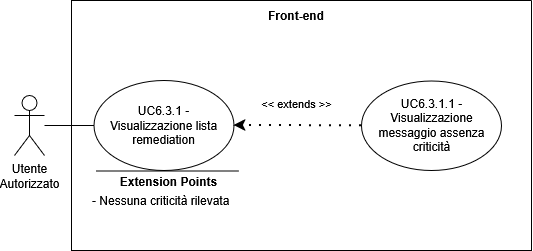

The diagram above was exported from draw.io. Its source (the exported page's mxGraphModel, read from the mxfile embedded in the PNG):
<mxGraphModel dx="-228" dy="-1579" grid="1" gridSize="10" guides="1" tooltips="1" connect="1" arrows="1" fold="1" page="1" pageScale="1" pageWidth="827" pageHeight="1169" math="0" shadow="0">
  <root>
    <mxCell id="0" />
    <mxCell id="1" parent="0" />
    <mxCell id="vZCrV3QipJqBOqEFSQp9-27" parent="1" style="shape=umlActor;verticalLabelPosition=bottom;verticalAlign=top;html=1;outlineConnect=0;align=center;" value="Utente&lt;div&gt;&lt;span style=&quot;background-color: transparent; color: light-dark(rgb(0, 0, 0), rgb(255, 255, 255));&quot;&gt;Autorizzato&lt;/span&gt;&lt;/div&gt;" vertex="1">
      <mxGeometry height="60" width="30" x="1820.0045045695986" y="2614.9992971365796" as="geometry" />
    </mxCell>
    <mxCell id="vZCrV3QipJqBOqEFSQp9-28" parent="1" style="swimlane;startSize=0;" value="" vertex="1">
      <mxGeometry height="250" width="460" x="1877" y="2520" as="geometry">
        <mxRectangle height="40" width="50" x="310" y="350" as="alternateBounds" />
      </mxGeometry>
    </mxCell>
    <mxCell id="vZCrV3QipJqBOqEFSQp9-31" parent="vZCrV3QipJqBOqEFSQp9-28" style="ellipse;whiteSpace=wrap;html=1;" value="" vertex="1">
      <mxGeometry height="89.5" width="140" x="290" y="80.5" as="geometry" />
    </mxCell>
    <mxCell id="vZCrV3QipJqBOqEFSQp9-32" parent="vZCrV3QipJqBOqEFSQp9-28" style="text;html=1;align=center;verticalAlign=middle;whiteSpace=wrap;rounded=0;" value="UC6.3.1.1 - Visualizzazione messaggio assenza criticità" vertex="1">
      <mxGeometry height="62" width="125" x="297.5" y="94" as="geometry" />
    </mxCell>
    <mxCell id="vZCrV3QipJqBOqEFSQp9-33" edge="1" parent="vZCrV3QipJqBOqEFSQp9-28" source="vZCrV3QipJqBOqEFSQp9-31" style="endArrow=classic;startArrow=none;endFill=1;startFill=0;html=1;verticalAlign=bottom;dashed=1;labelBackgroundColor=none;rounded=0;dashPattern=1 4;curved=0;endSize=6;strokeWidth=2;exitX=0;exitY=0.5;exitDx=0;exitDy=0;entryX=1;entryY=0.5;entryDx=0;entryDy=0;" target="vZCrV3QipJqBOqEFSQp9-29" value="&amp;lt;&amp;lt; extends &amp;gt;&amp;gt;">
      <mxGeometry relative="1" width="160" x="0.0223" y="-12" as="geometry">
        <mxPoint as="offset" />
        <Array as="points" />
        <mxPoint x="170" y="419" as="sourcePoint" />
        <mxPoint x="164.82549543040136" y="388.28070286342063" as="targetPoint" />
      </mxGeometry>
    </mxCell>
    <mxCell id="vZCrV3QipJqBOqEFSQp9-34" parent="vZCrV3QipJqBOqEFSQp9-28" style="text;html=1;align=center;verticalAlign=middle;whiteSpace=wrap;rounded=0;perimeterSpacing=1;strokeColor=none;fontStyle=1" value="Front-end" vertex="1">
      <mxGeometry height="30" width="60" x="195" as="geometry" />
    </mxCell>
    <mxCell id="vZCrV3QipJqBOqEFSQp9-29" parent="vZCrV3QipJqBOqEFSQp9-28" style="ellipse;whiteSpace=wrap;html=1;" value="" vertex="1">
      <mxGeometry height="90" width="140" x="22.5" y="80" as="geometry" />
    </mxCell>
    <mxCell id="vZCrV3QipJqBOqEFSQp9-30" parent="vZCrV3QipJqBOqEFSQp9-28" style="text;html=1;align=center;verticalAlign=middle;whiteSpace=wrap;rounded=0;" value="&lt;div style=&quot;&quot;&gt;UC6.3.1 - Visualizzazione lista remediation&lt;/div&gt;" vertex="1">
      <mxGeometry height="70" width="135" x="25" y="90" as="geometry" />
    </mxCell>
    <mxCell id="vZCrV3QipJqBOqEFSQp9-47" edge="1" parent="vZCrV3QipJqBOqEFSQp9-28" style="endArrow=none;html=1;rounded=0;entryX=0.046;entryY=0;entryDx=0;entryDy=0;entryPerimeter=0;" value="">
      <mxGeometry height="50" relative="1" width="50" as="geometry">
        <mxPoint x="166.9354954304015" y="170.50070286342043" as="sourcePoint" />
        <mxPoint x="24.817495430401323" y="170.50070286342043" as="targetPoint" />
      </mxGeometry>
    </mxCell>
    <mxCell id="vZCrV3QipJqBOqEFSQp9-48" parent="vZCrV3QipJqBOqEFSQp9-28" style="text;html=1;whiteSpace=wrap;strokeColor=none;fillColor=none;align=center;verticalAlign=middle;rounded=0;strokeWidth=5;" value="&lt;b&gt;Extension Points&lt;/b&gt;" vertex="1">
      <mxGeometry height="30" width="115" x="40.05549543040138" y="165.50070286342043" as="geometry" />
    </mxCell>
    <mxCell id="vZCrV3QipJqBOqEFSQp9-49" parent="vZCrV3QipJqBOqEFSQp9-28" style="text;html=1;whiteSpace=wrap;strokeColor=none;fillColor=none;align=left;verticalAlign=middle;rounded=0;" value="&lt;div&gt;- Nessuna criticità rilevata&lt;/div&gt;" vertex="1">
      <mxGeometry height="80" width="147" x="18.995495430401434" y="160.00070286342043" as="geometry" />
    </mxCell>
    <mxCell id="vZCrV3QipJqBOqEFSQp9-35" edge="1" parent="1" source="vZCrV3QipJqBOqEFSQp9-27" style="endArrow=none;html=1;rounded=0;entryX=0;entryY=0.5;entryDx=0;entryDy=0;" target="vZCrV3QipJqBOqEFSQp9-29" value="">
      <mxGeometry height="50" relative="1" width="50" as="geometry">
        <mxPoint x="2027.0045045695988" y="2808.9992971365796" as="sourcePoint" />
        <mxPoint x="2077.004504569599" y="2758.9992971365796" as="targetPoint" />
      </mxGeometry>
    </mxCell>
  </root>
</mxGraphModel>